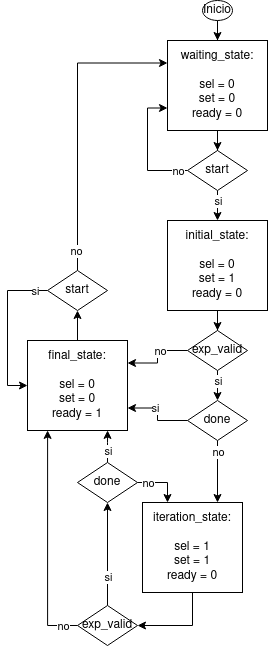

The diagram above was exported from draw.io. Its source (the exported page's mxGraphModel, read from the mxfile embedded in the PNG):
<mxGraphModel dx="1182" dy="790" grid="1" gridSize="10" guides="1" tooltips="1" connect="1" arrows="1" fold="1" page="1" pageScale="1" pageWidth="850" pageHeight="1100" math="0" shadow="0">
  <root>
    <mxCell id="0" />
    <mxCell id="1" parent="0" />
    <mxCell id="xokylefz76JJo7Y9wNvR-4" style="edgeStyle=orthogonalEdgeStyle;rounded=0;orthogonalLoop=1;jettySize=auto;html=1;entryX=1;entryY=0.5;entryDx=0;entryDy=0;" parent="1" edge="1">
      <mxGeometry relative="1" as="geometry">
        <Array as="points">
          <mxPoint x="600" y="1035" />
          <mxPoint x="600" y="715" />
        </Array>
        <mxPoint x="540" y="715" as="targetPoint" />
      </mxGeometry>
    </mxCell>
    <mxCell id="IYqTZBdW745IHGUsS73g-1" style="edgeStyle=orthogonalEdgeStyle;rounded=0;orthogonalLoop=1;jettySize=auto;html=1;entryX=0;entryY=0.75;entryDx=0;entryDy=0;" edge="1" parent="1" source="IYqTZBdW745IHGUsS73g-5" target="IYqTZBdW745IHGUsS73g-9">
      <mxGeometry relative="1" as="geometry">
        <Array as="points">
          <mxPoint x="660" y="210" />
          <mxPoint x="660" y="148" />
          <mxPoint x="680" y="148" />
        </Array>
      </mxGeometry>
    </mxCell>
    <mxCell id="IYqTZBdW745IHGUsS73g-2" value="no" style="edgeLabel;html=1;align=center;verticalAlign=middle;resizable=0;points=[];" vertex="1" connectable="0" parent="IYqTZBdW745IHGUsS73g-1">
      <mxGeometry x="-0.8342" y="-2" relative="1" as="geometry">
        <mxPoint y="2" as="offset" />
      </mxGeometry>
    </mxCell>
    <mxCell id="IYqTZBdW745IHGUsS73g-3" style="edgeStyle=orthogonalEdgeStyle;rounded=0;orthogonalLoop=1;jettySize=auto;html=1;entryX=0.5;entryY=0;entryDx=0;entryDy=0;" edge="1" parent="1" source="IYqTZBdW745IHGUsS73g-5" target="IYqTZBdW745IHGUsS73g-11">
      <mxGeometry relative="1" as="geometry" />
    </mxCell>
    <mxCell id="IYqTZBdW745IHGUsS73g-4" value="si" style="edgeLabel;html=1;align=center;verticalAlign=middle;resizable=0;points=[];" vertex="1" connectable="0" parent="IYqTZBdW745IHGUsS73g-3">
      <mxGeometry x="-0.7867" y="-1" relative="1" as="geometry">
        <mxPoint x="1" y="5" as="offset" />
      </mxGeometry>
    </mxCell>
    <mxCell id="IYqTZBdW745IHGUsS73g-5" value="start" style="rhombus;whiteSpace=wrap;html=1;" vertex="1" parent="1">
      <mxGeometry x="700" y="190" width="60" height="40" as="geometry" />
    </mxCell>
    <mxCell id="IYqTZBdW745IHGUsS73g-6" style="edgeStyle=orthogonalEdgeStyle;rounded=0;orthogonalLoop=1;jettySize=auto;html=1;entryX=0.5;entryY=0;entryDx=0;entryDy=0;" edge="1" parent="1" source="IYqTZBdW745IHGUsS73g-7" target="IYqTZBdW745IHGUsS73g-9">
      <mxGeometry relative="1" as="geometry" />
    </mxCell>
    <mxCell id="IYqTZBdW745IHGUsS73g-7" value="Inicio" style="ellipse;whiteSpace=wrap;html=1;" vertex="1" parent="1">
      <mxGeometry x="715" y="40" width="30" height="20" as="geometry" />
    </mxCell>
    <mxCell id="IYqTZBdW745IHGUsS73g-8" style="edgeStyle=orthogonalEdgeStyle;rounded=0;orthogonalLoop=1;jettySize=auto;html=1;entryX=0.5;entryY=0;entryDx=0;entryDy=0;" edge="1" parent="1" source="IYqTZBdW745IHGUsS73g-9" target="IYqTZBdW745IHGUsS73g-5">
      <mxGeometry relative="1" as="geometry" />
    </mxCell>
    <mxCell id="IYqTZBdW745IHGUsS73g-9" value="&lt;div&gt;waiting_state:&lt;/div&gt;&lt;div&gt;&lt;br&gt;&lt;/div&gt;&lt;div&gt;sel = 0&lt;br&gt;&lt;/div&gt;&lt;div&gt;set = 0&lt;/div&gt;&lt;div&gt;ready = 0&lt;br&gt;&lt;/div&gt;" style="rounded=0;whiteSpace=wrap;html=1;" vertex="1" parent="1">
      <mxGeometry x="680" y="80" width="100" height="90" as="geometry" />
    </mxCell>
    <mxCell id="IYqTZBdW745IHGUsS73g-10" style="edgeStyle=orthogonalEdgeStyle;rounded=0;orthogonalLoop=1;jettySize=auto;html=1;entryX=0.5;entryY=0;entryDx=0;entryDy=0;" edge="1" parent="1" source="IYqTZBdW745IHGUsS73g-11" target="IYqTZBdW745IHGUsS73g-16">
      <mxGeometry relative="1" as="geometry" />
    </mxCell>
    <mxCell id="IYqTZBdW745IHGUsS73g-11" value="&lt;div&gt;initial_state:&lt;/div&gt;&lt;div&gt;&lt;br&gt;&lt;/div&gt;&lt;div&gt;sel = 0&lt;br&gt;&lt;/div&gt;&lt;div&gt;set = 1&lt;/div&gt;&lt;div&gt;ready = 0&lt;br&gt;&lt;/div&gt;" style="rounded=0;whiteSpace=wrap;html=1;" vertex="1" parent="1">
      <mxGeometry x="680" y="260" width="100" height="90" as="geometry" />
    </mxCell>
    <mxCell id="IYqTZBdW745IHGUsS73g-12" style="edgeStyle=orthogonalEdgeStyle;rounded=0;orthogonalLoop=1;jettySize=auto;html=1;entryX=0.5;entryY=0;entryDx=0;entryDy=0;" edge="1" parent="1" source="IYqTZBdW745IHGUsS73g-16" target="IYqTZBdW745IHGUsS73g-21">
      <mxGeometry relative="1" as="geometry" />
    </mxCell>
    <mxCell id="IYqTZBdW745IHGUsS73g-13" value="si" style="edgeLabel;html=1;align=center;verticalAlign=middle;resizable=0;points=[];" vertex="1" connectable="0" parent="IYqTZBdW745IHGUsS73g-12">
      <mxGeometry x="-0.7867" relative="1" as="geometry">
        <mxPoint y="5" as="offset" />
      </mxGeometry>
    </mxCell>
    <mxCell id="IYqTZBdW745IHGUsS73g-14" style="edgeStyle=orthogonalEdgeStyle;rounded=0;orthogonalLoop=1;jettySize=auto;html=1;entryX=1;entryY=0.25;entryDx=0;entryDy=0;" edge="1" parent="1" source="IYqTZBdW745IHGUsS73g-16" target="IYqTZBdW745IHGUsS73g-23">
      <mxGeometry relative="1" as="geometry" />
    </mxCell>
    <mxCell id="IYqTZBdW745IHGUsS73g-15" value="no" style="edgeLabel;html=1;align=center;verticalAlign=middle;resizable=0;points=[];" vertex="1" connectable="0" parent="IYqTZBdW745IHGUsS73g-14">
      <mxGeometry x="-0.2254" relative="1" as="geometry">
        <mxPoint as="offset" />
      </mxGeometry>
    </mxCell>
    <mxCell id="IYqTZBdW745IHGUsS73g-16" value="exp_valid" style="rhombus;whiteSpace=wrap;html=1;" vertex="1" parent="1">
      <mxGeometry x="700" y="370" width="60" height="40" as="geometry" />
    </mxCell>
    <mxCell id="IYqTZBdW745IHGUsS73g-17" style="edgeStyle=orthogonalEdgeStyle;rounded=0;orthogonalLoop=1;jettySize=auto;html=1;entryX=1;entryY=0.75;entryDx=0;entryDy=0;" edge="1" parent="1" source="IYqTZBdW745IHGUsS73g-21" target="IYqTZBdW745IHGUsS73g-23">
      <mxGeometry relative="1" as="geometry" />
    </mxCell>
    <mxCell id="IYqTZBdW745IHGUsS73g-18" value="si" style="edgeLabel;html=1;align=center;verticalAlign=middle;resizable=0;points=[];" vertex="1" connectable="0" parent="IYqTZBdW745IHGUsS73g-17">
      <mxGeometry x="0.2381" relative="1" as="geometry">
        <mxPoint as="offset" />
      </mxGeometry>
    </mxCell>
    <mxCell id="IYqTZBdW745IHGUsS73g-19" style="edgeStyle=orthogonalEdgeStyle;rounded=0;orthogonalLoop=1;jettySize=auto;html=1;entryX=0.75;entryY=0;entryDx=0;entryDy=0;" edge="1" parent="1" source="IYqTZBdW745IHGUsS73g-21" target="IYqTZBdW745IHGUsS73g-27">
      <mxGeometry relative="1" as="geometry">
        <mxPoint x="730" y="510" as="targetPoint" />
      </mxGeometry>
    </mxCell>
    <mxCell id="IYqTZBdW745IHGUsS73g-20" value="no" style="edgeLabel;html=1;align=center;verticalAlign=middle;resizable=0;points=[];" vertex="1" connectable="0" parent="IYqTZBdW745IHGUsS73g-19">
      <mxGeometry x="-0.8267" relative="1" as="geometry">
        <mxPoint y="6" as="offset" />
      </mxGeometry>
    </mxCell>
    <mxCell id="IYqTZBdW745IHGUsS73g-21" value="done" style="rhombus;whiteSpace=wrap;html=1;" vertex="1" parent="1">
      <mxGeometry x="700" y="440" width="60" height="40" as="geometry" />
    </mxCell>
    <mxCell id="IYqTZBdW745IHGUsS73g-22" style="edgeStyle=orthogonalEdgeStyle;rounded=0;orthogonalLoop=1;jettySize=auto;html=1;entryX=0.5;entryY=1;entryDx=0;entryDy=0;" edge="1" parent="1" source="IYqTZBdW745IHGUsS73g-23" target="IYqTZBdW745IHGUsS73g-42">
      <mxGeometry relative="1" as="geometry" />
    </mxCell>
    <mxCell id="IYqTZBdW745IHGUsS73g-23" value="&lt;div&gt;final_state:&lt;/div&gt;&lt;div&gt;&lt;br&gt;&lt;/div&gt;&lt;div&gt;sel = 0&lt;br&gt;&lt;/div&gt;&lt;div&gt;set = 0&lt;/div&gt;&lt;div&gt;ready = 1&lt;br&gt;&lt;/div&gt;" style="rounded=0;whiteSpace=wrap;html=1;" vertex="1" parent="1">
      <mxGeometry x="540" y="380" width="100" height="90" as="geometry" />
    </mxCell>
    <mxCell id="IYqTZBdW745IHGUsS73g-26" style="edgeStyle=orthogonalEdgeStyle;rounded=0;orthogonalLoop=1;jettySize=auto;html=1;entryX=1;entryY=0.5;entryDx=0;entryDy=0;exitX=0.5;exitY=1;exitDx=0;exitDy=0;" edge="1" parent="1" source="IYqTZBdW745IHGUsS73g-27" target="IYqTZBdW745IHGUsS73g-32">
      <mxGeometry relative="1" as="geometry" />
    </mxCell>
    <mxCell id="IYqTZBdW745IHGUsS73g-27" value="&lt;div&gt;iteration_state:&lt;/div&gt;&lt;div&gt;&lt;br&gt;&lt;/div&gt;&lt;div&gt;sel = 1&lt;br&gt;&lt;/div&gt;&lt;div&gt;set = 1&lt;/div&gt;&lt;div&gt;ready = 0&lt;br&gt;&lt;/div&gt;" style="rounded=0;whiteSpace=wrap;html=1;" vertex="1" parent="1">
      <mxGeometry x="655" y="542" width="100" height="90" as="geometry" />
    </mxCell>
    <mxCell id="IYqTZBdW745IHGUsS73g-28" style="edgeStyle=orthogonalEdgeStyle;rounded=0;orthogonalLoop=1;jettySize=auto;html=1;entryX=0.201;entryY=0.999;entryDx=0;entryDy=0;entryPerimeter=0;" edge="1" parent="1" source="IYqTZBdW745IHGUsS73g-32" target="IYqTZBdW745IHGUsS73g-23">
      <mxGeometry relative="1" as="geometry">
        <Array as="points">
          <mxPoint x="560" y="665" />
        </Array>
      </mxGeometry>
    </mxCell>
    <mxCell id="IYqTZBdW745IHGUsS73g-29" value="no" style="edgeLabel;html=1;align=center;verticalAlign=middle;resizable=0;points=[];" vertex="1" connectable="0" parent="IYqTZBdW745IHGUsS73g-28">
      <mxGeometry x="-0.7539" y="-2" relative="1" as="geometry">
        <mxPoint x="13" y="2" as="offset" />
      </mxGeometry>
    </mxCell>
    <mxCell id="IYqTZBdW745IHGUsS73g-30" style="edgeStyle=orthogonalEdgeStyle;rounded=0;orthogonalLoop=1;jettySize=auto;html=1;entryX=0.5;entryY=1;entryDx=0;entryDy=0;" edge="1" parent="1" source="IYqTZBdW745IHGUsS73g-32" target="IYqTZBdW745IHGUsS73g-37">
      <mxGeometry relative="1" as="geometry" />
    </mxCell>
    <mxCell id="IYqTZBdW745IHGUsS73g-31" value="si" style="edgeLabel;html=1;align=center;verticalAlign=middle;resizable=0;points=[];rotation=0;" vertex="1" connectable="0" parent="IYqTZBdW745IHGUsS73g-30">
      <mxGeometry x="-0.7241" y="-2" relative="1" as="geometry">
        <mxPoint x="-2" y="-15" as="offset" />
      </mxGeometry>
    </mxCell>
    <mxCell id="IYqTZBdW745IHGUsS73g-32" value="exp_valid" style="rhombus;whiteSpace=wrap;html=1;" vertex="1" parent="1">
      <mxGeometry x="590" y="645" width="60" height="40" as="geometry" />
    </mxCell>
    <mxCell id="IYqTZBdW745IHGUsS73g-33" style="edgeStyle=orthogonalEdgeStyle;rounded=0;orthogonalLoop=1;jettySize=auto;html=1;entryX=0.25;entryY=0;entryDx=0;entryDy=0;" edge="1" parent="1" source="IYqTZBdW745IHGUsS73g-37" target="IYqTZBdW745IHGUsS73g-27">
      <mxGeometry relative="1" as="geometry">
        <mxPoint x="710" y="620" as="targetPoint" />
      </mxGeometry>
    </mxCell>
    <mxCell id="IYqTZBdW745IHGUsS73g-34" value="no" style="edgeLabel;html=1;align=center;verticalAlign=middle;resizable=0;points=[];" vertex="1" connectable="0" parent="IYqTZBdW745IHGUsS73g-33">
      <mxGeometry x="-0.76" y="1" relative="1" as="geometry">
        <mxPoint x="4" y="1" as="offset" />
      </mxGeometry>
    </mxCell>
    <mxCell id="IYqTZBdW745IHGUsS73g-35" style="edgeStyle=orthogonalEdgeStyle;rounded=0;orthogonalLoop=1;jettySize=auto;html=1;entryX=0.801;entryY=0.999;entryDx=0;entryDy=0;entryPerimeter=0;" edge="1" parent="1" source="IYqTZBdW745IHGUsS73g-37" target="IYqTZBdW745IHGUsS73g-23">
      <mxGeometry relative="1" as="geometry" />
    </mxCell>
    <mxCell id="IYqTZBdW745IHGUsS73g-36" value="si" style="edgeLabel;html=1;align=center;verticalAlign=middle;resizable=0;points=[];" vertex="1" connectable="0" parent="IYqTZBdW745IHGUsS73g-35">
      <mxGeometry x="-0.6667" relative="1" as="geometry">
        <mxPoint y="-7" as="offset" />
      </mxGeometry>
    </mxCell>
    <mxCell id="IYqTZBdW745IHGUsS73g-37" value="done" style="rhombus;whiteSpace=wrap;html=1;" vertex="1" parent="1">
      <mxGeometry x="590" y="502" width="60" height="40" as="geometry" />
    </mxCell>
    <mxCell id="IYqTZBdW745IHGUsS73g-38" style="edgeStyle=orthogonalEdgeStyle;rounded=0;orthogonalLoop=1;jettySize=auto;html=1;entryX=0;entryY=0.25;entryDx=0;entryDy=0;" edge="1" parent="1" source="IYqTZBdW745IHGUsS73g-42" target="IYqTZBdW745IHGUsS73g-9">
      <mxGeometry relative="1" as="geometry">
        <Array as="points">
          <mxPoint x="590" y="102" />
        </Array>
      </mxGeometry>
    </mxCell>
    <mxCell id="IYqTZBdW745IHGUsS73g-39" value="no" style="edgeLabel;html=1;align=center;verticalAlign=middle;resizable=0;points=[];" vertex="1" connectable="0" parent="IYqTZBdW745IHGUsS73g-38">
      <mxGeometry x="-0.8683" y="2" relative="1" as="geometry">
        <mxPoint as="offset" />
      </mxGeometry>
    </mxCell>
    <mxCell id="IYqTZBdW745IHGUsS73g-40" style="edgeStyle=orthogonalEdgeStyle;rounded=0;orthogonalLoop=1;jettySize=auto;html=1;exitX=0;exitY=0.5;exitDx=0;exitDy=0;entryX=0;entryY=0.5;entryDx=0;entryDy=0;" edge="1" parent="1" source="IYqTZBdW745IHGUsS73g-42" target="IYqTZBdW745IHGUsS73g-23">
      <mxGeometry relative="1" as="geometry">
        <Array as="points">
          <mxPoint x="520" y="330" />
          <mxPoint x="520" y="425" />
        </Array>
      </mxGeometry>
    </mxCell>
    <mxCell id="IYqTZBdW745IHGUsS73g-41" value="si" style="edgeLabel;html=1;align=center;verticalAlign=middle;resizable=0;points=[];" vertex="1" connectable="0" parent="IYqTZBdW745IHGUsS73g-40">
      <mxGeometry x="-0.8285" relative="1" as="geometry">
        <mxPoint as="offset" />
      </mxGeometry>
    </mxCell>
    <mxCell id="IYqTZBdW745IHGUsS73g-42" value="start" style="rhombus;whiteSpace=wrap;html=1;" vertex="1" parent="1">
      <mxGeometry x="560" y="310" width="60" height="40" as="geometry" />
    </mxCell>
  </root>
</mxGraphModel>